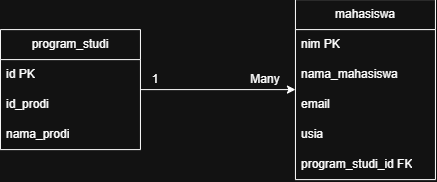

The diagram above was exported from draw.io. Its source (the exported page's mxGraphModel, read from the mxfile embedded in the PNG):
<mxGraphModel dx="624" dy="341" grid="1" gridSize="10" guides="1" tooltips="1" connect="1" arrows="1" fold="1" page="1" pageScale="1" pageWidth="850" pageHeight="1100" math="0" shadow="0">
  <root>
    <mxCell id="0" />
    <mxCell id="1" parent="0" />
    <mxCell id="g9t3FdufR3sBz0EmazGu-12" edge="1" parent="1" source="g9t3FdufR3sBz0EmazGu-2" style="edgeStyle=orthogonalEdgeStyle;rounded=0;orthogonalLoop=1;jettySize=auto;html=1;" target="g9t3FdufR3sBz0EmazGu-8" value="">
      <mxGeometry relative="1" as="geometry" />
    </mxCell>
    <mxCell id="g9t3FdufR3sBz0EmazGu-2" parent="1" style="swimlane;fontStyle=0;childLayout=stackLayout;horizontal=1;startSize=30;horizontalStack=0;resizeParent=1;resizeParentMax=0;resizeLast=0;collapsible=1;marginBottom=0;whiteSpace=wrap;html=1;" value="program_studi" vertex="1">
      <mxGeometry height="120" width="140" x="130" y="160" as="geometry" />
    </mxCell>
    <mxCell id="g9t3FdufR3sBz0EmazGu-3" parent="g9t3FdufR3sBz0EmazGu-2" style="text;strokeColor=none;fillColor=none;align=left;verticalAlign=middle;spacingLeft=4;spacingRight=4;overflow=hidden;points=[[0,0.5],[1,0.5]];portConstraint=eastwest;rotatable=0;whiteSpace=wrap;html=1;" value="id PK" vertex="1">
      <mxGeometry height="30" width="140" y="30" as="geometry" />
    </mxCell>
    <mxCell id="g9t3FdufR3sBz0EmazGu-4" parent="g9t3FdufR3sBz0EmazGu-2" style="text;strokeColor=none;fillColor=none;align=left;verticalAlign=middle;spacingLeft=4;spacingRight=4;overflow=hidden;points=[[0,0.5],[1,0.5]];portConstraint=eastwest;rotatable=0;whiteSpace=wrap;html=1;" value="id_prodi" vertex="1">
      <mxGeometry height="30" width="140" y="60" as="geometry" />
    </mxCell>
    <mxCell id="g9t3FdufR3sBz0EmazGu-5" parent="g9t3FdufR3sBz0EmazGu-2" style="text;strokeColor=none;fillColor=none;align=left;verticalAlign=middle;spacingLeft=4;spacingRight=4;overflow=hidden;points=[[0,0.5],[1,0.5]];portConstraint=eastwest;rotatable=0;whiteSpace=wrap;html=1;" value="nama_prodi" vertex="1">
      <mxGeometry height="30" width="140" y="90" as="geometry" />
    </mxCell>
    <mxCell id="g9t3FdufR3sBz0EmazGu-8" parent="1" style="swimlane;fontStyle=0;childLayout=stackLayout;horizontal=1;startSize=30;horizontalStack=0;resizeParent=1;resizeParentMax=0;resizeLast=0;collapsible=1;marginBottom=0;whiteSpace=wrap;html=1;" value="mahasiswa" vertex="1">
      <mxGeometry height="180" width="140" x="425" y="130" as="geometry" />
    </mxCell>
    <mxCell id="g9t3FdufR3sBz0EmazGu-9" parent="g9t3FdufR3sBz0EmazGu-8" style="text;strokeColor=none;fillColor=none;align=left;verticalAlign=middle;spacingLeft=4;spacingRight=4;overflow=hidden;points=[[0,0.5],[1,0.5]];portConstraint=eastwest;rotatable=0;whiteSpace=wrap;html=1;" value="nim PK" vertex="1">
      <mxGeometry height="30" width="140" y="30" as="geometry" />
    </mxCell>
    <mxCell id="g9t3FdufR3sBz0EmazGu-10" parent="g9t3FdufR3sBz0EmazGu-8" style="text;strokeColor=none;fillColor=none;align=left;verticalAlign=middle;spacingLeft=4;spacingRight=4;overflow=hidden;points=[[0,0.5],[1,0.5]];portConstraint=eastwest;rotatable=0;whiteSpace=wrap;html=1;" value="nama_mahasiswa" vertex="1">
      <mxGeometry height="30" width="140" y="60" as="geometry" />
    </mxCell>
    <mxCell id="g9t3FdufR3sBz0EmazGu-11" parent="g9t3FdufR3sBz0EmazGu-8" style="text;strokeColor=none;fillColor=none;align=left;verticalAlign=middle;spacingLeft=4;spacingRight=4;overflow=hidden;points=[[0,0.5],[1,0.5]];portConstraint=eastwest;rotatable=0;whiteSpace=wrap;html=1;" value="email" vertex="1">
      <mxGeometry height="30" width="140" y="90" as="geometry" />
    </mxCell>
    <mxCell id="g9t3FdufR3sBz0EmazGu-15" parent="g9t3FdufR3sBz0EmazGu-8" style="text;strokeColor=none;fillColor=none;align=left;verticalAlign=middle;spacingLeft=4;spacingRight=4;overflow=hidden;points=[[0,0.5],[1,0.5]];portConstraint=eastwest;rotatable=0;whiteSpace=wrap;html=1;" value="usia" vertex="1">
      <mxGeometry height="30" width="140" y="120" as="geometry" />
    </mxCell>
    <mxCell id="g9t3FdufR3sBz0EmazGu-16" parent="g9t3FdufR3sBz0EmazGu-8" style="text;strokeColor=none;fillColor=none;align=left;verticalAlign=middle;spacingLeft=4;spacingRight=4;overflow=hidden;points=[[0,0.5],[1,0.5]];portConstraint=eastwest;rotatable=0;whiteSpace=wrap;html=1;" value="program_studi_id FK" vertex="1">
      <mxGeometry height="30" width="140" y="150" as="geometry" />
    </mxCell>
    <mxCell id="g9t3FdufR3sBz0EmazGu-17" parent="1" style="text;html=1;whiteSpace=wrap;strokeColor=none;fillColor=none;align=center;verticalAlign=middle;rounded=0;" value="1" vertex="1">
      <mxGeometry height="20" width="30" x="270" y="200" as="geometry" />
    </mxCell>
    <mxCell id="g9t3FdufR3sBz0EmazGu-18" parent="1" style="text;html=1;whiteSpace=wrap;strokeColor=none;fillColor=none;align=center;verticalAlign=middle;rounded=0;" value="Many" vertex="1">
      <mxGeometry height="20" width="30" x="380" y="200" as="geometry" />
    </mxCell>
  </root>
</mxGraphModel>